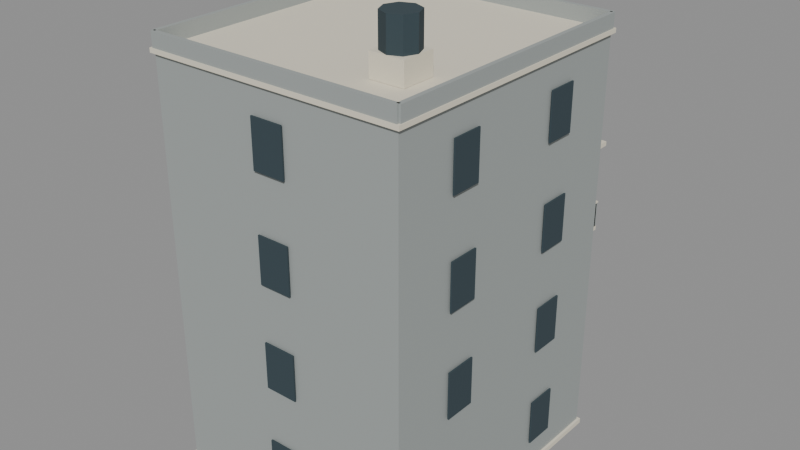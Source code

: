 # Source: KOL_T3_MOD_08.blend  (saved by Blender 5.2.45; exported with 4.5.12 LTS)
import bpy
from mathutils import Matrix  # noqa: F401  (used for matrix-valued properties, if any)

bpy.ops.wm.read_factory_settings(use_empty=True)
scene = bpy.context.scene
scene.name = 'KOL_T3_MOD_08'

# ---- collections
col_kol_t3_mod_08__geometry = bpy.data.collections.new('KOL_T3_MOD_08__Geometry'); scene.collection.children.link(col_kol_t3_mod_08__geometry)

# ---- materials (node trees are filled in below, after node groups)
mat_t3_trim = bpy.data.materials.new('T3_Trim')
mat_t3_trim.diffuse_color = (0.7835, 0.7305, 0.5906, 1.0)
mat_t3_grey = bpy.data.materials.new('T3_Grey')
mat_t3_grey.diffuse_color = (0.3419, 0.3712, 0.3613, 1.0)
mat_t3_dark = bpy.data.materials.new('T3_Dark')
mat_t3_dark.diffuse_color = (0.03434, 0.05781, 0.07036, 1.0)

# ---- material node trees
mat_t3_trim.use_nodes = True; mat_t3_trim.node_tree.nodes.clear()
_N = mat_t3_trim.node_tree.nodes; _L = mat_t3_trim.node_tree.links
n0 = _N.new('ShaderNodeBsdfPrincipled'); n0.name = 'Principled BSDF'; n0.location = (-200, 100)
n0.inputs[0].default_value = (0.7835, 0.7305, 0.5906, 1.0)
n0.inputs[2].default_value = 0.86
n0.inputs[10].default_value = 0.005
n1 = _N.new('ShaderNodeOutputMaterial'); n1.name = 'Material Output'; n1.location = (200, 100)
_L.new(n0.outputs[0], n1.inputs[0])
n1.is_active_output = True
mat_t3_grey.use_nodes = True; mat_t3_grey.node_tree.nodes.clear()
_N = mat_t3_grey.node_tree.nodes; _L = mat_t3_grey.node_tree.links
n0 = _N.new('ShaderNodeBsdfPrincipled'); n0.name = 'Principled BSDF'; n0.location = (-200, 100)
n0.inputs[0].default_value = (0.3419, 0.3712, 0.3613, 1.0)
n0.inputs[2].default_value = 0.86
n0.inputs[10].default_value = 0.005
n1 = _N.new('ShaderNodeOutputMaterial'); n1.name = 'Material Output'; n1.location = (200, 100)
_L.new(n0.outputs[0], n1.inputs[0])
n1.is_active_output = True
mat_t3_dark.use_nodes = True; mat_t3_dark.node_tree.nodes.clear()
_N = mat_t3_dark.node_tree.nodes; _L = mat_t3_dark.node_tree.links
n0 = _N.new('ShaderNodeBsdfPrincipled'); n0.name = 'Principled BSDF'; n0.location = (-200, 100)
n0.inputs[0].default_value = (0.03434, 0.05781, 0.07036, 1.0)
n0.inputs[2].default_value = 0.86
n0.inputs[10].default_value = 0.005
n1 = _N.new('ShaderNodeOutputMaterial'); n1.name = 'Material Output'; n1.location = (200, 100)
_L.new(n0.outputs[0], n1.inputs[0])
n1.is_active_output = True

# ---- meshes
me_kol_t3_mod_08__trim = bpy.data.meshes.new('KOL_T3_MOD_08__Trim')
me_kol_t3_mod_08__trim.from_pydata([(-15.3, 16.8, 0.0), (15.3, 16.8, 0.0), (15.3, 16.8, 0.6), (-15.3, 16.8, 0.6), (-15.3, -16.8, 0.0), (15.3, -16.8, 0.0), (15.3, -16.8, 0.6), (-15.3, -16.8, 0.6), (-15.35, 16.85, 47.97), (15.35, 16.85, 47.97), (15.35, 16.85, 48.47), (-15.35, 16.85, 48.47), (-15.35, -16.85, 47.97), (15.35, -16.85, 47.97), (15.35, -16.85, 48.47), (-15.35, -16.85, 48.47), (-11.43, 16.74, 0.175), (-7.175, 16.74, 0.175), (-7.175, 16.74, 8.225), (-11.43, 16.74, 8.225), (-11.43, 16.48, 0.175), (-7.175, 16.48, 0.175), (-7.175, 16.48, 8.225), (-11.43, 16.48, 8.225), (-2.525, 16.74, 2.725), (2.525, 16.74, 2.725), (2.525, 16.74, 9.875), (-2.525, 16.74, 9.875), (-2.525, 16.48, 2.725), (2.525, 16.48, 2.725), (2.525, 16.48, 9.875), (-2.525, 16.48, 9.875), (6.706, 16.74, 2.725), (11.76, 16.74, 2.725), (11.76, 16.74, 9.875), (6.706, 16.74, 9.875), (6.706, 16.48, 2.725), (11.76, 16.48, 2.725), (11.76, 16.48, 9.875), (6.706, 16.48, 9.875), (-11.76, 16.74, 14.73), (-6.706, 16.74, 14.73), (-6.706, 16.74, 21.88), (-11.76, 16.74, 21.88), (-11.76, 16.48, 14.73), (-6.706, 16.48, 14.73), (-6.706, 16.48, 21.88), (-11.76, 16.48, 21.88), (-2.525, 16.74, 14.73), (2.525, 16.74, 14.73), (2.525, 16.74, 21.88), (-2.525, 16.74, 21.88), (-2.525, 16.48, 14.73), (2.525, 16.48, 14.73), (2.525, 16.48, 21.88), (-2.525, 16.48, 21.88), (6.706, 16.74, 14.73), (11.76, 16.74, 14.73), (11.76, 16.74, 21.88), (6.706, 16.74, 21.88), (6.706, 16.48, 14.73), (11.76, 16.48, 14.73), (11.76, 16.48, 21.88), (6.706, 16.48, 21.88), (-11.76, 16.74, 26.73), (-6.706, 16.74, 26.73), (-6.706, 16.74, 33.88), (-11.76, 16.74, 33.88), (-11.76, 16.48, 26.73), (-6.706, 16.48, 26.73), (-6.706, 16.48, 33.88), (-11.76, 16.48, 33.88), (-2.525, 16.74, 26.73), (2.525, 16.74, 26.73), (2.525, 16.74, 33.88), (-2.525, 16.74, 33.88), (-2.525, 16.48, 26.73), (2.525, 16.48, 26.73), (2.525, 16.48, 33.88), (-2.525, 16.48, 33.88), (6.706, 16.74, 26.73), (11.76, 16.74, 26.73), (11.76, 16.74, 33.88), (6.706, 16.74, 33.88), (6.706, 16.48, 26.73), (11.76, 16.48, 26.73), (11.76, 16.48, 33.88), (6.706, 16.48, 33.88), (-11.76, 16.74, 38.72), (-6.706, 16.74, 38.72), (-6.706, 16.74, 45.88), (-11.76, 16.74, 45.88), (-11.76, 16.48, 38.72), (-6.706, 16.48, 38.72), (-6.706, 16.48, 45.88), (-11.76, 16.48, 45.88), (-2.525, 16.74, 38.72), (2.525, 16.74, 38.72), (2.525, 16.74, 45.88), (-2.525, 16.74, 45.88), (-2.525, 16.48, 38.72), (2.525, 16.48, 38.72), (2.525, 16.48, 45.88), (-2.525, 16.48, 45.88), (6.706, 16.74, 38.72), (11.76, 16.74, 38.72), (11.76, 16.74, 45.88), (6.706, 16.74, 45.88), (6.706, 16.48, 38.72), (11.76, 16.48, 38.72), (11.76, 16.48, 45.88), (6.706, 16.48, 45.88), (-14.7, 20.25, 11.82), (0.3, 20.25, 11.82), (0.3, 20.25, 12.38), (-14.7, 20.25, 12.38), (-14.7, 16.25, 11.82), (0.3, 16.25, 11.82), (0.3, 16.25, 12.38), (-14.7, 16.25, 12.38), (-14.74, 20.25, 15.24), (0.34, 20.25, 15.24), (0.34, 20.25, 15.4), (-14.74, 20.25, 15.4), (-14.74, 19.75, 15.24), (0.34, 19.75, 15.24), (0.34, 19.75, 15.4), (-14.74, 19.75, 15.4), (-15.15, 20.1, 22.25), (0.75, 20.1, 22.25), (0.75, 20.1, 22.75), (-15.15, 20.1, 22.75), (-15.15, 16.1, 22.25), (0.75, 16.1, 22.25), (0.75, 16.1, 22.75), (-15.15, 16.1, 22.75), (-1.8, 20.25, 23.83), (13.2, 20.25, 23.83), (13.2, 20.25, 24.38), (-1.8, 20.25, 24.38), (-1.8, 16.25, 23.83), (13.2, 16.25, 23.83), (13.2, 16.25, 24.38), (-1.8, 16.25, 24.38), (-1.84, 20.25, 27.24), (13.24, 20.25, 27.24), (13.24, 20.25, 27.4), (-1.84, 20.25, 27.4), (-1.84, 19.75, 27.24), (13.24, 19.75, 27.24), (13.24, 19.75, 27.4), (-1.84, 19.75, 27.4), (-2.25, 20.1, 34.25), (13.65, 20.1, 34.25), (13.65, 20.1, 34.75), (-2.25, 20.1, 34.75), (-2.25, 16.1, 34.25), (13.65, 16.1, 34.25), (13.65, 16.1, 34.75), (-2.25, 16.1, 34.75), (-14.7, 20.25, 35.83), (0.3, 20.25, 35.83), (0.3, 20.25, 36.38), (-14.7, 20.25, 36.38), (-14.7, 16.25, 35.83), (0.3, 16.25, 35.83), (0.3, 16.25, 36.38), (-14.7, 16.25, 36.38), (-14.74, 20.25, 39.24), (0.34, 20.25, 39.24), (0.34, 20.25, 39.4), (-14.74, 20.25, 39.4), (-14.74, 19.75, 39.24), (0.34, 19.75, 39.24), (0.34, 19.75, 39.4), (-14.74, 19.75, 39.4), (-15.15, 20.1, 46.25), (0.75, 20.1, 46.25), (0.75, 20.1, 46.75), (-15.15, 20.1, 46.75), (-15.15, 16.1, 46.25), (0.75, 16.1, 46.25), (0.75, 16.1, 46.75), (-15.15, 16.1, 46.75), (6.4, -6.25, 48.5), (10.4, -6.25, 48.5), (10.4, -6.25, 51.1), (6.4, -6.25, 51.1), (6.4, -10.25, 48.5), (10.4, -10.25, 48.5), (10.4, -10.25, 51.1), (6.4, -10.25, 51.1)], [], [(0, 3, 2, 1), (4, 5, 6, 7), (0, 4, 7, 3), (1, 2, 6, 5), (0, 1, 5, 4), (3, 7, 6, 2), (8, 11, 10, 9), (12, 13, 14, 15), (8, 12, 15, 11), (9, 10, 14, 13), (8, 9, 13, 12), (11, 15, 14, 10), (16, 19, 18, 17), (20, 21, 22, 23), (16, 20, 23, 19), (17, 18, 22, 21), (16, 17, 21, 20), (19, 23, 22, 18), (24, 27, 26, 25), (28, 29, 30, 31), (24, 28, 31, 27), (25, 26, 30, 29), (24, 25, 29, 28), (27, 31, 30, 26), (32, 35, 34, 33), (36, 37, 38, 39), (32, 36, 39, 35), (33, 34, 38, 37), (32, 33, 37, 36), (35, 39, 38, 34), (40, 43, 42, 41), (44, 45, 46, 47), (40, 44, 47, 43), (41, 42, 46, 45), (40, 41, 45, 44), (43, 47, 46, 42), (48, 51, 50, 49), (52, 53, 54, 55), (48, 52, 55, 51), (49, 50, 54, 53), (48, 49, 53, 52), (51, 55, 54, 50), (56, 59, 58, 57), (60, 61, 62, 63), (56, 60, 63, 59), (57, 58, 62, 61), (56, 57, 61, 60), (59, 63, 62, 58), (64, 67, 66, 65), (68, 69, 70, 71), (64, 68, 71, 67), (65, 66, 70, 69), (64, 65, 69, 68), (67, 71, 70, 66), (72, 75, 74, 73), (76, 77, 78, 79), (72, 76, 79, 75), (73, 74, 78, 77), (72, 73, 77, 76), (75, 79, 78, 74), (80, 83, 82, 81), (84, 85, 86, 87), (80, 84, 87, 83), (81, 82, 86, 85), (80, 81, 85, 84), (83, 87, 86, 82), (88, 91, 90, 89), (92, 93, 94, 95), (88, 92, 95, 91), (89, 90, 94, 93), (88, 89, 93, 92), (91, 95, 94, 90), (96, 99, 98, 97), (100, 101, 102, 103), (96, 100, 103, 99), (97, 98, 102, 101), (96, 97, 101, 100), (99, 103, 102, 98), (104, 107, 106, 105), (108, 109, 110, 111), (104, 108, 111, 107), (105, 106, 110, 109), (104, 105, 109, 108), (107, 111, 110, 106), (112, 115, 114, 113), (116, 117, 118, 119), (112, 116, 119, 115), (113, 114, 118, 117), (112, 113, 117, 116), (115, 119, 118, 114), (120, 123, 122, 121), (124, 125, 126, 127), (120, 124, 127, 123), (121, 122, 126, 125), (120, 121, 125, 124), (123, 127, 126, 122), (128, 131, 130, 129), (132, 133, 134, 135), (128, 132, 135, 131), (129, 130, 134, 133), (128, 129, 133, 132), (131, 135, 134, 130), (136, 139, 138, 137), (140, 141, 142, 143), (136, 140, 143, 139), (137, 138, 142, 141), (136, 137, 141, 140), (139, 143, 142, 138), (144, 147, 146, 145), (148, 149, 150, 151), (144, 148, 151, 147), (145, 146, 150, 149), (144, 145, 149, 148), (147, 151, 150, 146), (152, 155, 154, 153), (156, 157, 158, 159), (152, 156, 159, 155), (153, 154, 158, 157), (152, 153, 157, 156), (155, 159, 158, 154), (160, 163, 162, 161), (164, 165, 166, 167), (160, 164, 167, 163), (161, 162, 166, 165), (160, 161, 165, 164), (163, 167, 166, 162), (168, 171, 170, 169), (172, 173, 174, 175), (168, 172, 175, 171), (169, 170, 174, 173), (168, 169, 173, 172), (171, 175, 174, 170), (176, 179, 178, 177), (180, 181, 182, 183), (176, 180, 183, 179), (177, 178, 182, 181), (176, 177, 181, 180), (179, 183, 182, 178), (184, 187, 186, 185), (188, 189, 190, 191), (184, 188, 191, 187), (185, 186, 190, 189), (184, 185, 189, 188), (187, 191, 190, 186)])
me_kol_t3_mod_08__trim.materials.append(mat_t3_trim)
me_kol_t3_mod_08__trim.update()
me_kol_t3_mod_08__body = bpy.data.meshes.new('KOL_T3_MOD_08__Body')
me_kol_t3_mod_08__body.from_pydata([(-15.0, 16.5, 0.45), (15.0, 16.5, 0.45), (15.0, 16.5, 48.0), (-15.0, 16.5, 48.0), (-15.0, -16.5, 0.45), (15.0, -16.5, 0.45), (15.0, -16.5, 48.0), (-15.0, -16.5, 48.0), (-15.05, 16.75, 48.45), (15.05, 16.75, 48.45), (15.05, 16.75, 50.15), (-15.05, 16.75, 50.15), (-15.05, 16.25, 48.45), (15.05, 16.25, 48.45), (15.05, 16.25, 50.15), (-15.05, 16.25, 50.15), (-15.05, -16.25, 48.45), (15.05, -16.25, 48.45), (15.05, -16.25, 50.15), (-15.05, -16.25, 50.15), (-15.05, -16.75, 48.45), (15.05, -16.75, 48.45), (15.05, -16.75, 50.15), (-15.05, -16.75, 50.15), (-15.25, 16.5, 48.45), (-14.75, 16.5, 48.45), (-14.75, 16.5, 50.15), (-15.25, 16.5, 50.15), (-15.25, -16.5, 48.45), (-14.75, -16.5, 48.45), (-14.75, -16.5, 50.15), (-15.25, -16.5, 50.15), (14.75, 16.5, 48.45), (15.25, 16.5, 48.45), (15.25, 16.5, 50.15), (14.75, 16.5, 50.15), (14.75, -16.5, 48.45), (15.25, -16.5, 48.45), (15.25, -16.5, 50.15), (14.75, -16.5, 50.15), (-14.7, 20.19, 12.35), (0.3, 20.19, 12.35), (0.3, 20.19, 15.25), (-14.7, 20.19, 15.25), (-14.7, 19.81, 12.35), (0.3, 19.81, 12.35), (0.3, 19.81, 15.25), (-14.7, 19.81, 15.25), (-14.7, 20.0, 12.35), (-14.32, 20.0, 12.35), (-14.32, 20.0, 15.25), (-14.7, 20.0, 15.25), (-14.7, 16.25, 12.35), (-14.32, 16.25, 12.35), (-14.32, 16.25, 15.25), (-14.7, 16.25, 15.25), (-0.08, 20.0, 12.35), (0.3, 20.0, 12.35), (0.3, 20.0, 15.25), (-0.08, 20.0, 15.25), (-0.08, 16.25, 12.35), (0.3, 16.25, 12.35), (0.3, 16.25, 15.25), (-0.08, 16.25, 15.25), (-1.8, 20.19, 24.35), (13.2, 20.19, 24.35), (13.2, 20.19, 27.25), (-1.8, 20.19, 27.25), (-1.8, 19.81, 24.35), (13.2, 19.81, 24.35), (13.2, 19.81, 27.25), (-1.8, 19.81, 27.25), (-1.8, 20.0, 24.35), (-1.42, 20.0, 24.35), (-1.42, 20.0, 27.25), (-1.8, 20.0, 27.25), (-1.8, 16.25, 24.35), (-1.42, 16.25, 24.35), (-1.42, 16.25, 27.25), (-1.8, 16.25, 27.25), (12.82, 20.0, 24.35), (13.2, 20.0, 24.35), (13.2, 20.0, 27.25), (12.82, 20.0, 27.25), (12.82, 16.25, 24.35), (13.2, 16.25, 24.35), (13.2, 16.25, 27.25), (12.82, 16.25, 27.25), (-14.7, 20.19, 36.35), (0.3, 20.19, 36.35), (0.3, 20.19, 39.25), (-14.7, 20.19, 39.25), (-14.7, 19.81, 36.35), (0.3, 19.81, 36.35), (0.3, 19.81, 39.25), (-14.7, 19.81, 39.25), (-14.7, 20.0, 36.35), (-14.32, 20.0, 36.35), (-14.32, 20.0, 39.25), (-14.7, 20.0, 39.25), (-14.7, 16.25, 36.35), (-14.32, 16.25, 36.35), (-14.32, 16.25, 39.25), (-14.7, 16.25, 39.25), (-0.08, 20.0, 36.35), (0.3, 20.0, 36.35), (0.3, 20.0, 39.25), (-0.08, 20.0, 39.25), (-0.08, 16.25, 36.35), (0.3, 16.25, 36.35), (0.3, 16.25, 39.25), (-0.08, 16.25, 39.25)], [], [(0, 3, 2, 1), (4, 5, 6, 7), (0, 4, 7, 3), (1, 2, 6, 5), (0, 1, 5, 4), (3, 7, 6, 2), (8, 11, 10, 9), (12, 13, 14, 15), (8, 12, 15, 11), (9, 10, 14, 13), (8, 9, 13, 12), (11, 15, 14, 10), (16, 19, 18, 17), (20, 21, 22, 23), (16, 20, 23, 19), (17, 18, 22, 21), (16, 17, 21, 20), (19, 23, 22, 18), (24, 27, 26, 25), (28, 29, 30, 31), (24, 28, 31, 27), (25, 26, 30, 29), (24, 25, 29, 28), (27, 31, 30, 26), (32, 35, 34, 33), (36, 37, 38, 39), (32, 36, 39, 35), (33, 34, 38, 37), (32, 33, 37, 36), (35, 39, 38, 34), (40, 43, 42, 41), (44, 45, 46, 47), (40, 44, 47, 43), (41, 42, 46, 45), (40, 41, 45, 44), (43, 47, 46, 42), (48, 51, 50, 49), (52, 53, 54, 55), (48, 52, 55, 51), (49, 50, 54, 53), (48, 49, 53, 52), (51, 55, 54, 50), (56, 59, 58, 57), (60, 61, 62, 63), (56, 60, 63, 59), (57, 58, 62, 61), (56, 57, 61, 60), (59, 63, 62, 58), (64, 67, 66, 65), (68, 69, 70, 71), (64, 68, 71, 67), (65, 66, 70, 69), (64, 65, 69, 68), (67, 71, 70, 66), (72, 75, 74, 73), (76, 77, 78, 79), (72, 76, 79, 75), (73, 74, 78, 77), (72, 73, 77, 76), (75, 79, 78, 74), (80, 83, 82, 81), (84, 85, 86, 87), (80, 84, 87, 83), (81, 82, 86, 85), (80, 81, 85, 84), (83, 87, 86, 82), (88, 91, 90, 89), (92, 93, 94, 95), (88, 92, 95, 91), (89, 90, 94, 93), (88, 89, 93, 92), (91, 95, 94, 90), (96, 99, 98, 97), (100, 101, 102, 103), (96, 100, 103, 99), (97, 98, 102, 101), (96, 97, 101, 100), (99, 103, 102, 98), (104, 107, 106, 105), (108, 109, 110, 111), (104, 108, 111, 107), (105, 106, 110, 109), (104, 105, 109, 108), (107, 111, 110, 106)])
me_kol_t3_mod_08__body.materials.append(mat_t3_grey)
me_kol_t3_mod_08__body.update()
me_kol_t3_mod_08__dark = bpy.data.meshes.new('KOL_T3_MOD_08__Dark')
me_kol_t3_mod_08__dark.from_pydata([(-15.37, -9.39, 3.6), (-15.37, -5.79, 3.6), (-15.37, -5.79, 9.0), (-15.37, -9.39, 9.0), (-15.19, -9.39, 3.6), (-15.19, -5.79, 3.6), (-15.19, -5.79, 9.0), (-15.19, -9.39, 9.0), (-15.37, 5.79, 3.6), (-15.37, 9.39, 3.6), (-15.37, 9.39, 9.0), (-15.37, 5.79, 9.0), (-15.19, 5.79, 3.6), (-15.19, 9.39, 3.6), (-15.19, 9.39, 9.0), (-15.19, 5.79, 9.0), (15.37, 9.39, 3.6), (15.37, 5.79, 3.6), (15.37, 5.79, 9.0), (15.37, 9.39, 9.0), (15.19, 9.39, 3.6), (15.19, 5.79, 3.6), (15.19, 5.79, 9.0), (15.19, 9.39, 9.0), (15.37, -5.79, 3.6), (15.37, -9.39, 3.6), (15.37, -9.39, 9.0), (15.37, -5.79, 9.0), (15.19, -5.79, 3.6), (15.19, -9.39, 3.6), (15.19, -9.39, 9.0), (15.19, -5.79, 9.0), (1.9, -16.87, 3.6), (-1.9, -16.87, 3.6), (-1.9, -16.87, 9.0), (1.9, -16.87, 9.0), (1.9, -16.69, 3.6), (-1.9, -16.69, 3.6), (-1.9, -16.69, 9.0), (1.9, -16.69, 9.0), (-15.37, -9.39, 15.6), (-15.37, -5.79, 15.6), (-15.37, -5.79, 21.0), (-15.37, -9.39, 21.0), (-15.19, -9.39, 15.6), (-15.19, -5.79, 15.6), (-15.19, -5.79, 21.0), (-15.19, -9.39, 21.0), (-15.37, 5.79, 15.6), (-15.37, 9.39, 15.6), (-15.37, 9.39, 21.0), (-15.37, 5.79, 21.0), (-15.19, 5.79, 15.6), (-15.19, 9.39, 15.6), (-15.19, 9.39, 21.0), (-15.19, 5.79, 21.0), (15.37, 9.39, 15.6), (15.37, 5.79, 15.6), (15.37, 5.79, 21.0), (15.37, 9.39, 21.0), (15.19, 9.39, 15.6), (15.19, 5.79, 15.6), (15.19, 5.79, 21.0), (15.19, 9.39, 21.0), (15.37, -5.79, 15.6), (15.37, -9.39, 15.6), (15.37, -9.39, 21.0), (15.37, -5.79, 21.0), (15.19, -5.79, 15.6), (15.19, -9.39, 15.6), (15.19, -9.39, 21.0), (15.19, -5.79, 21.0), (1.9, -16.87, 15.6), (-1.9, -16.87, 15.6), (-1.9, -16.87, 21.0), (1.9, -16.87, 21.0), (1.9, -16.69, 15.6), (-1.9, -16.69, 15.6), (-1.9, -16.69, 21.0), (1.9, -16.69, 21.0), (-15.37, -9.39, 27.6), (-15.37, -5.79, 27.6), (-15.37, -5.79, 33.0), (-15.37, -9.39, 33.0), (-15.19, -9.39, 27.6), (-15.19, -5.79, 27.6), (-15.19, -5.79, 33.0), (-15.19, -9.39, 33.0), (-15.37, 5.79, 27.6), (-15.37, 9.39, 27.6), (-15.37, 9.39, 33.0), (-15.37, 5.79, 33.0), (-15.19, 5.79, 27.6), (-15.19, 9.39, 27.6), (-15.19, 9.39, 33.0), (-15.19, 5.79, 33.0), (15.37, 9.39, 27.6), (15.37, 5.79, 27.6), (15.37, 5.79, 33.0), (15.37, 9.39, 33.0), (15.19, 9.39, 27.6), (15.19, 5.79, 27.6), (15.19, 5.79, 33.0), (15.19, 9.39, 33.0), (15.37, -5.79, 27.6), (15.37, -9.39, 27.6), (15.37, -9.39, 33.0), (15.37, -5.79, 33.0), (15.19, -5.79, 27.6), (15.19, -9.39, 27.6), (15.19, -9.39, 33.0), (15.19, -5.79, 33.0), (1.9, -16.87, 27.6), (-1.9, -16.87, 27.6), (-1.9, -16.87, 33.0), (1.9, -16.87, 33.0), (1.9, -16.69, 27.6), (-1.9, -16.69, 27.6), (-1.9, -16.69, 33.0), (1.9, -16.69, 33.0), (-15.37, -9.39, 39.6), (-15.37, -5.79, 39.6), (-15.37, -5.79, 45.0), (-15.37, -9.39, 45.0), (-15.19, -9.39, 39.6), (-15.19, -5.79, 39.6), (-15.19, -5.79, 45.0), (-15.19, -9.39, 45.0), (-15.37, 5.79, 39.6), (-15.37, 9.39, 39.6), (-15.37, 9.39, 45.0), (-15.37, 5.79, 45.0), (-15.19, 5.79, 39.6), (-15.19, 9.39, 39.6), (-15.19, 9.39, 45.0), (-15.19, 5.79, 45.0), (15.37, 9.39, 39.6), (15.37, 5.79, 39.6), (15.37, 5.79, 45.0), (15.37, 9.39, 45.0), (15.19, 9.39, 39.6), (15.19, 5.79, 39.6), (15.19, 5.79, 45.0), (15.19, 9.39, 45.0), (15.37, -5.79, 39.6), (15.37, -9.39, 39.6), (15.37, -9.39, 45.0), (15.37, -5.79, 45.0), (15.19, -5.79, 39.6), (15.19, -9.39, 39.6), (15.19, -9.39, 45.0), (15.19, -5.79, 45.0), (1.9, -16.87, 39.6), (-1.9, -16.87, 39.6), (-1.9, -16.87, 45.0), (1.9, -16.87, 45.0), (1.9, -16.69, 39.6), (-1.9, -16.69, 39.6), (-1.9, -16.69, 45.0), (1.9, -16.69, 45.0), (-11.15, 16.87, 0.45), (-7.45, 16.87, 0.45), (-7.45, 16.87, 7.95), (-11.15, 16.87, 7.95), (-11.15, 16.69, 0.45), (-7.45, 16.69, 0.45), (-7.45, 16.69, 7.95), (-11.15, 16.69, 7.95), (-2.25, 16.87, 3.0), (2.25, 16.87, 3.0), (2.25, 16.87, 9.6), (-2.25, 16.87, 9.6), (-2.25, 16.69, 3.0), (2.25, 16.69, 3.0), (2.25, 16.69, 9.6), (-2.25, 16.69, 9.6), (6.981, 16.87, 3.0), (11.48, 16.87, 3.0), (11.48, 16.87, 9.6), (6.981, 16.87, 9.6), (6.981, 16.69, 3.0), (11.48, 16.69, 3.0), (11.48, 16.69, 9.6), (6.981, 16.69, 9.6), (-11.48, 16.87, 15.0), (-6.981, 16.87, 15.0), (-6.981, 16.87, 21.6), (-11.48, 16.87, 21.6), (-11.48, 16.69, 15.0), (-6.981, 16.69, 15.0), (-6.981, 16.69, 21.6), (-11.48, 16.69, 21.6), (-2.25, 16.87, 15.0), (2.25, 16.87, 15.0), (2.25, 16.87, 21.6), (-2.25, 16.87, 21.6), (-2.25, 16.69, 15.0), (2.25, 16.69, 15.0), (2.25, 16.69, 21.6), (-2.25, 16.69, 21.6), (6.981, 16.87, 15.0), (11.48, 16.87, 15.0), (11.48, 16.87, 21.6), (6.981, 16.87, 21.6), (6.981, 16.69, 15.0), (11.48, 16.69, 15.0), (11.48, 16.69, 21.6), (6.981, 16.69, 21.6), (-11.48, 16.87, 27.0), (-6.981, 16.87, 27.0), (-6.981, 16.87, 33.6), (-11.48, 16.87, 33.6), (-11.48, 16.69, 27.0), (-6.981, 16.69, 27.0), (-6.981, 16.69, 33.6), (-11.48, 16.69, 33.6), (-2.25, 16.87, 27.0), (2.25, 16.87, 27.0), (2.25, 16.87, 33.6), (-2.25, 16.87, 33.6), (-2.25, 16.69, 27.0), (2.25, 16.69, 27.0), (2.25, 16.69, 33.6), (-2.25, 16.69, 33.6), (6.981, 16.87, 27.0), (11.48, 16.87, 27.0), (11.48, 16.87, 33.6), (6.981, 16.87, 33.6), (6.981, 16.69, 27.0), (11.48, 16.69, 27.0), (11.48, 16.69, 33.6), (6.981, 16.69, 33.6), (-11.48, 16.87, 39.0), (-6.981, 16.87, 39.0), (-6.981, 16.87, 45.6), (-11.48, 16.87, 45.6), (-11.48, 16.69, 39.0), (-6.981, 16.69, 39.0), (-6.981, 16.69, 45.6), (-11.48, 16.69, 45.6), (-2.25, 16.87, 39.0), (2.25, 16.87, 39.0), (2.25, 16.87, 45.6), (-2.25, 16.87, 45.6), (-2.25, 16.69, 39.0), (2.25, 16.69, 39.0), (2.25, 16.69, 45.6), (-2.25, 16.69, 45.6), (6.981, 16.87, 39.0), (11.48, 16.87, 39.0), (11.48, 16.87, 45.6), (6.981, 16.87, 45.6), (6.981, 16.69, 39.0), (11.48, 16.69, 39.0), (11.48, 16.69, 45.6), (6.981, 16.69, 45.6), (10.4, -8.25, 51.05), (9.814, -9.664, 51.05), (8.4, -10.25, 51.05), (6.986, -9.664, 51.05), (6.4, -8.25, 51.05), (6.986, -6.836, 51.05), (8.4, -6.25, 51.05), (9.814, -6.836, 51.05), (10.4, -8.25, 54.75), (9.814, -9.664, 54.75), (8.4, -10.25, 54.75), (6.986, -9.664, 54.75), (6.4, -8.25, 54.75), (6.986, -6.836, 54.75), (8.4, -6.25, 54.75), (9.814, -6.836, 54.75)], [], [(0, 3, 2, 1), (4, 5, 6, 7), (0, 4, 7, 3), (1, 2, 6, 5), (0, 1, 5, 4), (3, 7, 6, 2), (8, 11, 10, 9), (12, 13, 14, 15), (8, 12, 15, 11), (9, 10, 14, 13), (8, 9, 13, 12), (11, 15, 14, 10), (16, 19, 18, 17), (20, 21, 22, 23), (16, 20, 23, 19), (17, 18, 22, 21), (16, 17, 21, 20), (19, 23, 22, 18), (24, 27, 26, 25), (28, 29, 30, 31), (24, 28, 31, 27), (25, 26, 30, 29), (24, 25, 29, 28), (27, 31, 30, 26), (32, 35, 34, 33), (36, 37, 38, 39), (32, 36, 39, 35), (33, 34, 38, 37), (32, 33, 37, 36), (35, 39, 38, 34), (40, 43, 42, 41), (44, 45, 46, 47), (40, 44, 47, 43), (41, 42, 46, 45), (40, 41, 45, 44), (43, 47, 46, 42), (48, 51, 50, 49), (52, 53, 54, 55), (48, 52, 55, 51), (49, 50, 54, 53), (48, 49, 53, 52), (51, 55, 54, 50), (56, 59, 58, 57), (60, 61, 62, 63), (56, 60, 63, 59), (57, 58, 62, 61), (56, 57, 61, 60), (59, 63, 62, 58), (64, 67, 66, 65), (68, 69, 70, 71), (64, 68, 71, 67), (65, 66, 70, 69), (64, 65, 69, 68), (67, 71, 70, 66), (72, 75, 74, 73), (76, 77, 78, 79), (72, 76, 79, 75), (73, 74, 78, 77), (72, 73, 77, 76), (75, 79, 78, 74), (80, 83, 82, 81), (84, 85, 86, 87), (80, 84, 87, 83), (81, 82, 86, 85), (80, 81, 85, 84), (83, 87, 86, 82), (88, 91, 90, 89), (92, 93, 94, 95), (88, 92, 95, 91), (89, 90, 94, 93), (88, 89, 93, 92), (91, 95, 94, 90), (96, 99, 98, 97), (100, 101, 102, 103), (96, 100, 103, 99), (97, 98, 102, 101), (96, 97, 101, 100), (99, 103, 102, 98), (104, 107, 106, 105), (108, 109, 110, 111), (104, 108, 111, 107), (105, 106, 110, 109), (104, 105, 109, 108), (107, 111, 110, 106), (112, 115, 114, 113), (116, 117, 118, 119), (112, 116, 119, 115), (113, 114, 118, 117), (112, 113, 117, 116), (115, 119, 118, 114), (120, 123, 122, 121), (124, 125, 126, 127), (120, 124, 127, 123), (121, 122, 126, 125), (120, 121, 125, 124), (123, 127, 126, 122), (128, 131, 130, 129), (132, 133, 134, 135), (128, 132, 135, 131), (129, 130, 134, 133), (128, 129, 133, 132), (131, 135, 134, 130), (136, 139, 138, 137), (140, 141, 142, 143), (136, 140, 143, 139), (137, 138, 142, 141), (136, 137, 141, 140), (139, 143, 142, 138), (144, 147, 146, 145), (148, 149, 150, 151), (144, 148, 151, 147), (145, 146, 150, 149), (144, 145, 149, 148), (147, 151, 150, 146), (152, 155, 154, 153), (156, 157, 158, 159), (152, 156, 159, 155), (153, 154, 158, 157), (152, 153, 157, 156), (155, 159, 158, 154), (160, 163, 162, 161), (164, 165, 166, 167), (160, 164, 167, 163), (161, 162, 166, 165), (160, 161, 165, 164), (163, 167, 166, 162), (168, 171, 170, 169), (172, 173, 174, 175), (168, 172, 175, 171), (169, 170, 174, 173), (168, 169, 173, 172), (171, 175, 174, 170), (176, 179, 178, 177), (180, 181, 182, 183), (176, 180, 183, 179), (177, 178, 182, 181), (176, 177, 181, 180), (179, 183, 182, 178), (184, 187, 186, 185), (188, 189, 190, 191), (184, 188, 191, 187), (185, 186, 190, 189), (184, 185, 189, 188), (187, 191, 190, 186), (192, 195, 194, 193), (196, 197, 198, 199), (192, 196, 199, 195), (193, 194, 198, 197), (192, 193, 197, 196), (195, 199, 198, 194), (200, 203, 202, 201), (204, 205, 206, 207), (200, 204, 207, 203), (201, 202, 206, 205), (200, 201, 205, 204), (203, 207, 206, 202), (208, 211, 210, 209), (212, 213, 214, 215), (208, 212, 215, 211), (209, 210, 214, 213), (208, 209, 213, 212), (211, 215, 214, 210), (216, 219, 218, 217), (220, 221, 222, 223), (216, 220, 223, 219), (217, 218, 222, 221), (216, 217, 221, 220), (219, 223, 222, 218), (224, 227, 226, 225), (228, 229, 230, 231), (224, 228, 231, 227), (225, 226, 230, 229), (224, 225, 229, 228), (227, 231, 230, 226), (232, 235, 234, 233), (236, 237, 238, 239), (232, 236, 239, 235), (233, 234, 238, 237), (232, 233, 237, 236), (235, 239, 238, 234), (240, 243, 242, 241), (244, 245, 246, 247), (240, 244, 247, 243), (241, 242, 246, 245), (240, 241, 245, 244), (243, 247, 246, 242), (248, 251, 250, 249), (252, 253, 254, 255), (248, 252, 255, 251), (249, 250, 254, 253), (248, 249, 253, 252), (251, 255, 254, 250), (263, 256, 257, 258, 259, 260, 261, 262), (264, 271, 270, 269, 268, 267, 266, 265), (256, 264, 265, 257), (257, 265, 266, 258), (258, 266, 267, 259), (259, 267, 268, 260), (260, 268, 269, 261), (261, 269, 270, 262), (262, 270, 271, 263), (263, 271, 264, 256)])
me_kol_t3_mod_08__dark.materials.append(mat_t3_dark)
me_kol_t3_mod_08__dark.update()

# ---- objects
ob_kol_t3_mod_08__trim = bpy.data.objects.new('KOL_T3_MOD_08__Trim', me_kol_t3_mod_08__trim)
ob_kol_t3_mod_08__body = bpy.data.objects.new('KOL_T3_MOD_08__Body', me_kol_t3_mod_08__body)
ob_kol_t3_mod_08__dark = bpy.data.objects.new('KOL_T3_MOD_08__Dark', me_kol_t3_mod_08__dark)

# ---- transforms, parenting, visibility, modifiers, constraints
ob_kol_t3_mod_08__trim.location = (0.0, 0.0, 0.0)
ob_kol_t3_mod_08__body.location = (0.0, 0.0, 0.0)
ob_kol_t3_mod_08__dark.location = (0.0, 0.0, 0.0)

# ---- collection membership
col_kol_t3_mod_08__geometry.objects.link(ob_kol_t3_mod_08__trim)
col_kol_t3_mod_08__geometry.objects.link(ob_kol_t3_mod_08__body)
col_kol_t3_mod_08__geometry.objects.link(ob_kol_t3_mod_08__dark)

# ---- scene / render settings (as saved in the file)
scene.frame_start = 1; scene.frame_end = 250; scene.frame_set(1)
scene.render.engine = 'BLENDER_EEVEE_NEXT'
scene.render.image_settings.exr_codec = 'NONE'
scene.render.use_bake_clear = False
scene.render.bake_margin = 0
scene.render.bake_bias = 0.0
scene.render.bake_samples = 0
scene.render.simplify_subdivision_render = 0
scene.render.simplify_child_particles_render = 0.0
scene.render.compositor_device = 'GPU'
scene.eevee.use_volume_custom_range = False
scene.eevee.gtao_distance = 0.0
scene.eevee.use_fast_gi = False
scene.eevee.fast_gi_thickness_near = 0.1
scene.eevee.fast_gi_thickness_far = 0.0
scene.eevee.ray_tracing_options.screen_trace_thickness = 0.1
bpy.context.view_layer.update()

# ---- added for rendering (the .blend has no active camera and no usable light): camera, sun + grey world if the file has none
cam_auto = bpy.data.cameras.new('AutoCamera')
cam_auto.lens = 50.0
cam_auto.sensor_width = 36.0
cam_auto.clip_end = 1184.39
ob_auto_camera = bpy.data.objects.new('AutoCamera', cam_auto)
scene.collection.objects.link(ob_auto_camera)
ob_auto_camera.location = (67.4869, -79.2943, 81.3645)
ob_auto_camera.rotation_euler = (1.09748, -7.21219e-08, 0.694738)
scene.camera = ob_auto_camera
light_auto_sun = bpy.data.lights.new('AutoSun', 'SUN')
light_auto_sun.energy = 3.0
light_auto_sun.angle = 0.0523599
ob_auto_sun = bpy.data.objects.new('AutoSun', light_auto_sun)
scene.collection.objects.link(ob_auto_sun)
ob_auto_sun.rotation_euler = (0.872665, 0.174533, 0.523599)
if scene.world is None:
    world_auto = bpy.data.worlds.new('AutoWorld')
    world_auto.color = (0.3, 0.3, 0.3)
    scene.world = world_auto
bpy.context.view_layer.update()
